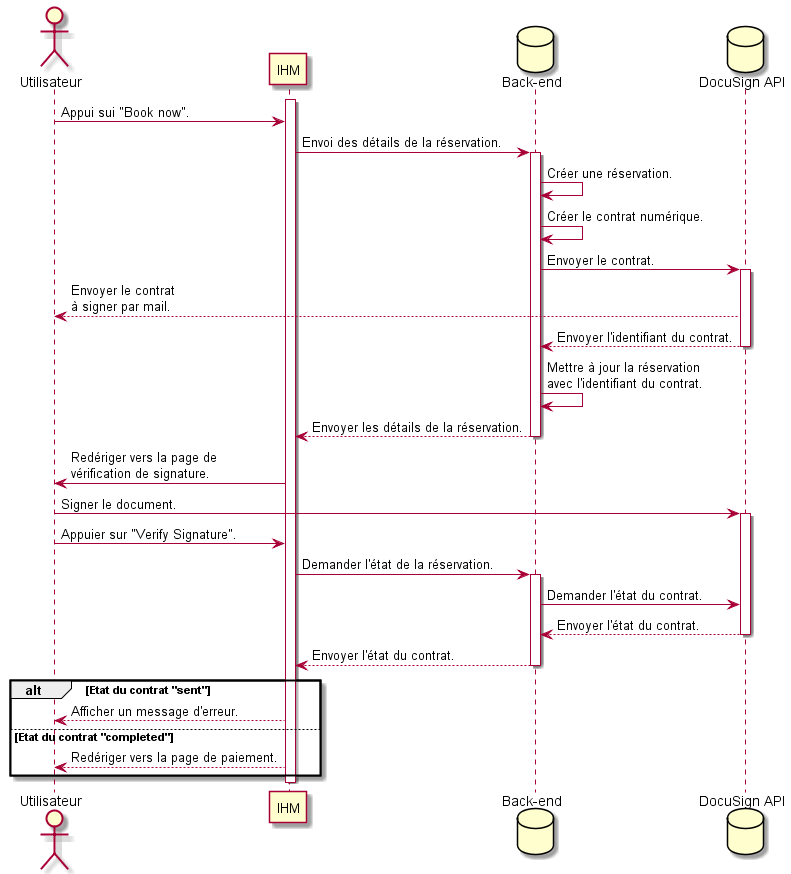

The diagram above was rendered by PlantUML. Its source (embedded in the PNG):
@startuml docusign

actor Utilisateur as user
participant IHM as ihm
database "Back-end" as database
database "DocuSign API" as docusign

activate ihm
user -> ihm : Appui sui "Book now".
ihm -> database ++: Envoi des détails de la réservation.
database -> database : Créer une réservation.
database -> database : Créer le contrat numérique.
database -> docusign ++: Envoyer le contrat.
docusign --> user : Envoyer le contrat\nà signer par mail.
docusign --> database --: Envoyer l'identifiant du contrat.
database -> database : Mettre à jour la réservation\navec l'identifiant du contrat.
database --> ihm --: Envoyer les détails de la réservation.
ihm -> user : Redériger vers la page de\nvérification de signature.
user -> docusign ++: Signer le document.
user -> ihm : Appuier sur "Verify Signature".
ihm -> database ++: Demander l'état de la réservation.
database -> docusign : Demander l'état du contrat.
docusign --> database --:Envoyer l'état du contrat.
database --> ihm --:Envoyer l'état du contrat.
alt Etat du contrat "sent"
    ihm --> user : Afficher un message d'erreur.
else Etat du contrat "completed"
    ihm --> user : Redériger vers la page de paiement.    
end

deactivate ihm


@enduml